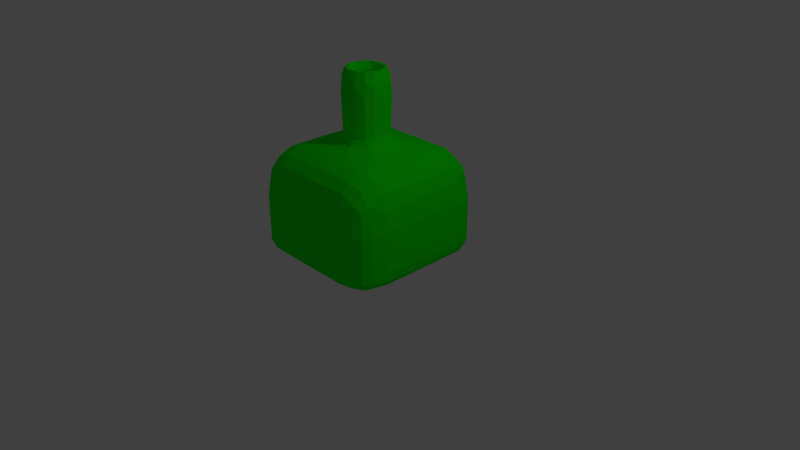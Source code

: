 # Source: Ship.blend  (saved by Blender 2.79.0; exported with 4.5.12 LTS)
import bpy
from mathutils import Matrix  # noqa: F401  (used for matrix-valued properties, if any)

bpy.ops.wm.read_factory_settings(use_empty=True)
scene = bpy.context.scene
scene.name = 'Scene'

# ---- collections
col_collection_1 = bpy.data.collections.new('Collection 1'); scene.collection.children.link(col_collection_1)

# ---- materials (node trees are filled in below, after node groups)
mat_ship = bpy.data.materials.new('Ship')
mat_ship.alpha_threshold = 0.0
mat_ship.use_transparent_shadow = False
mat_ship.diffuse_color = (0.005882, 1.0, 0.0, 1.0)
mat_ship.roughness = 0.5
mat_ship.line_color = (0.0, 0.0, 0.0, 1.0)

# ---- material node trees

# ---- world
world_world = bpy.data.worlds.new('World'); scene.world = world_world
world_world.color = (0.05088, 0.05088, 0.05088)
world_world.use_sun_shadow = False
world_world.sun_shadow_jitter_overblur = 0.0
world_world.cycles.sampling_method = 'MANUAL'

# ---- cameras
cam_camera = bpy.data.cameras.new('Camera')
cam_camera.clip_end = 100.0
cam_camera.lens = 35.0
cam_camera.sensor_width = 32.0
cam_camera.sensor_height = 18.0
cam_camera.ortho_scale = 7.314
cam_camera.dof.focus_distance = 0.0
cam_camera.dof.aperture_fstop = 128.0

# ---- lights
light_lamp = bpy.data.lights.new('Lamp', 'POINT')
light_lamp.transmission_factor = 0.0
light_lamp.cutoff_distance = 30.0
light_lamp.energy = 100.0
light_lamp.shadow_buffer_clip_start = 1.001
light_lamp.shadow_soft_size = 0.1
light_lamp.shadow_maximum_resolution = 0.006
light_lamp.use_absolute_resolution = True

# ---- meshes
me_cube = bpy.data.meshes.new('Cube')
me_cube.from_pydata([(1.0, 0.3, 0.1), (1.0, -0.3, 0.1), (-1.0, -0.3, 0.1), (-1.0, 0.3, 0.1), (-1.0, 0.3, 1.5), (-1.0, 0.3, 0.3), (-1.0, -0.3, 1.5), (-1.0, -0.3, 0.3), (1.0, -0.3, 1.5), (1.0, -0.3, 0.3), (1.0, 0.3, 1.5), (1.0, 0.3, 0.3), (0.3, -0.3, 1.5), (-0.3, -0.3, 1.5), (0.3, 0.3, 1.5), (-0.3, 0.3, 1.5), (0.3, 0.3, 0.1), (-0.3, 0.3, 0.1), (0.3, -0.3, 0.1), (-0.3, -0.3, 0.1), (-1.0, -1.0, 0.3), (-1.0, -1.0, 0.1), (0.3, -0.3, 2.5), (-0.3, -0.3, 2.5), (0.3, 0.3, 2.5), (-0.3, 0.3, 2.5), (0.1667, -0.15, 2.5), (-0.1667, -0.15, 2.5), (0.1667, 0.15, 2.5), (-0.1667, 0.15, 2.5), (0.1667, -0.15, 1.4), (-0.1667, -0.15, 1.4), (0.1667, 0.15, 1.4), (-0.1667, 0.15, 1.4), (0.3, 0.3, 1.741), (0.3, -0.3, 1.741), (-0.3, 0.3, 1.741), (-0.3, -0.3, 1.741), (-1.0, 1.0, 0.1), (-1.0, 1.0, 0.3), (1.0, 1.0, 0.1), (1.0, 1.0, 0.3), (-0.3, 1.0, 1.5), (-1.0, 1.0, 1.5), (-0.3, 1.0, 0.1), (0.3, 1.0, 0.3), (1.0, 1.0, 1.5), (0.3, 1.0, 1.5), (0.3, 1.0, 0.1), (-0.3, 1.0, 0.3), (1.0, -1.0, 0.1), (1.0, -1.0, 0.3), (-0.3, -1.0, 1.5), (-1.0, -1.0, 1.5), (-0.3, -1.0, 0.1), (0.3, -1.0, 0.3), (1.0, -1.0, 1.5), (0.3, -1.0, 1.5), (0.3, -1.0, 0.1), (-0.3, -1.0, 0.3), (0.33, 0.33, 2.171), (-0.33, 0.33, 2.171), (0.33, -0.33, 2.171), (-0.33, -0.33, 2.171)], [], [(19, 2, 3, 17), (8, 12, 57, 56), (11, 0, 40, 41), (0, 11, 9, 1), (15, 14, 47, 42), (10, 11, 41, 46), (13, 6, 53, 52), (7, 6, 4, 5), (10, 14, 12, 8), (2, 7, 5, 3), (6, 7, 20, 53), (15, 4, 6, 13), (62, 60, 24, 22), (18, 1, 50, 58), (11, 10, 8, 9), (2, 19, 54, 21), (1, 9, 51, 50), (14, 10, 46, 47), (17, 3, 38, 44), (1, 18, 16, 0), (18, 19, 17, 16), (24, 25, 29, 28), (60, 61, 25, 24), (63, 62, 22, 23), (61, 63, 23, 25), (26, 28, 32, 30), (22, 24, 28, 26), (23, 22, 26, 27), (25, 23, 27, 29), (32, 33, 31, 30), (27, 26, 30, 31), (29, 27, 31, 33), (28, 29, 33, 32), (15, 13, 37, 36), (13, 12, 35, 37), (14, 15, 36, 34), (12, 14, 34, 35), (16, 17, 44, 48), (49, 42, 47, 45), (47, 46, 41, 45), (48, 45, 41, 40), (38, 39, 49, 44), (44, 49, 45, 48), (39, 43, 42, 49), (3, 5, 39, 38), (4, 15, 42, 43), (0, 16, 48, 40), (5, 4, 43, 39), (55, 57, 52, 59), (55, 58, 50, 51), (59, 52, 53, 20), (55, 51, 56, 57), (20, 21, 54, 59), (59, 54, 58, 55), (19, 18, 58, 54), (12, 13, 52, 57), (7, 2, 21, 20), (9, 8, 56, 51), (36, 37, 63, 61), (37, 35, 62, 63), (34, 36, 61, 60), (35, 34, 60, 62)])
me_cube.materials.append(mat_ship)
me_cube.use_remesh_preserve_volume = False
me_cube.use_remesh_preserve_attributes = False
me_cube.use_mirror_vertex_groups = False
me_cube.update()

# ---- objects
ob_ship = bpy.data.objects.new('Ship', me_cube)
ob_lamp = bpy.data.objects.new('Lamp', light_lamp)
ob_camera = bpy.data.objects.new('Camera', cam_camera)

# ---- transforms, parenting, visibility, modifiers, constraints
ob_ship.location = (0.0, 0.0, 0.0)
ob_ship.lock_rotations_4d = False
ob_ship.empty_display_type = 'ARROWS'
ob_ship.lineart.crease_threshold = 0.0
_m = ob_ship.modifiers.new('Subsurf', 'SUBSURF')
_m.uv_smooth = 'PRESERVE_CORNERS'
_m.quality = 2
_m.levels = 2
_m.show_only_control_edges = False
_m = ob_ship.modifiers.new('Decimate', 'DECIMATE')
_m.ratio = 0.25
ob_lamp.location = (4.076, 1.005, 5.904)
ob_lamp.rotation_euler = (0.6503, 0.05522, 1.866)
ob_lamp.lock_rotations_4d = False
ob_lamp.empty_display_type = 'ARROWS'
ob_lamp.color = (0.0, 0.0, 0.0, 0.0)
ob_lamp.lineart.crease_threshold = 0.0
ob_camera.location = (7.481, -6.508, 5.344)
ob_camera.rotation_euler = (1.109, 0.0, 0.8149)
ob_camera.lock_rotations_4d = False
ob_camera.empty_display_type = 'ARROWS'
ob_camera.color = (0.0, 0.0, 0.0, 0.0)
ob_camera.display_type = 'WIRE'
ob_camera.lineart.crease_threshold = 0.0

# ---- collection membership
col_collection_1.objects.link(ob_ship)
col_collection_1.objects.link(ob_lamp)
col_collection_1.objects.link(ob_camera)

# ---- scene / render settings (as saved in the file)
scene.camera = ob_camera
scene.frame_start = 1; scene.frame_end = 250; scene.frame_set(1)
scene.render.engine = 'BLENDER_EEVEE_NEXT'
scene.render.resolution_percentage = 50
scene.render.dither_intensity = 0.0
scene.cycles.use_denoising = False
scene.cycles.samples = 128
scene.cycles.sampling_pattern = 'TABULATED_SOBOL'
scene.cycles.use_adaptive_sampling = False
scene.cycles.use_light_tree = False
scene.cycles.blur_glossy = 0.0
scene.cycles.sample_clamp_indirect = 0.0
scene.view_settings.view_transform = 'Standard'
bpy.context.view_layer.update()
